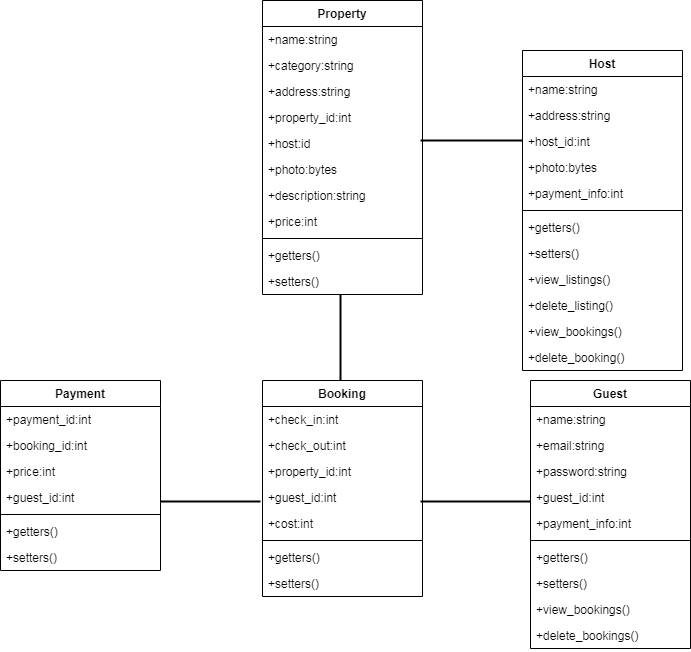

The diagram above was exported from draw.io. Its source (the exported page's mxGraphModel, read from the mxfile embedded in the PNG):
<mxGraphModel dx="827" dy="452" grid="1" gridSize="10" guides="1" tooltips="1" connect="1" arrows="1" fold="1" page="1" pageScale="1" pageWidth="827" pageHeight="1169" math="0" shadow="0">
  <root>
    <mxCell id="WIyWlLk6GJQsqaUBKTNV-0" />
    <mxCell id="WIyWlLk6GJQsqaUBKTNV-1" parent="WIyWlLk6GJQsqaUBKTNV-0" />
    <mxCell id="WjBaiBLGv-odunsBCy0u-0" value="Property" style="swimlane;fontStyle=1;align=center;verticalAlign=top;childLayout=stackLayout;horizontal=1;startSize=26;horizontalStack=0;resizeParent=1;resizeParentMax=0;resizeLast=0;collapsible=1;marginBottom=0;" parent="WIyWlLk6GJQsqaUBKTNV-1" vertex="1">
      <mxGeometry x="282" y="260" width="160" height="294" as="geometry" />
    </mxCell>
    <mxCell id="WjBaiBLGv-odunsBCy0u-1" value="+name:string&#10;" style="text;strokeColor=none;fillColor=none;align=left;verticalAlign=top;spacingLeft=4;spacingRight=4;overflow=hidden;rotatable=0;points=[[0,0.5],[1,0.5]];portConstraint=eastwest;" parent="WjBaiBLGv-odunsBCy0u-0" vertex="1">
      <mxGeometry y="26" width="160" height="26" as="geometry" />
    </mxCell>
    <mxCell id="WjBaiBLGv-odunsBCy0u-11" value="+category:string&#10;" style="text;strokeColor=none;fillColor=none;align=left;verticalAlign=top;spacingLeft=4;spacingRight=4;overflow=hidden;rotatable=0;points=[[0,0.5],[1,0.5]];portConstraint=eastwest;" parent="WjBaiBLGv-odunsBCy0u-0" vertex="1">
      <mxGeometry y="52" width="160" height="26" as="geometry" />
    </mxCell>
    <mxCell id="WjBaiBLGv-odunsBCy0u-10" value="+address:string" style="text;strokeColor=none;fillColor=none;align=left;verticalAlign=top;spacingLeft=4;spacingRight=4;overflow=hidden;rotatable=0;points=[[0,0.5],[1,0.5]];portConstraint=eastwest;" parent="WjBaiBLGv-odunsBCy0u-0" vertex="1">
      <mxGeometry y="78" width="160" height="26" as="geometry" />
    </mxCell>
    <mxCell id="WjBaiBLGv-odunsBCy0u-13" value="+property_id:int" style="text;strokeColor=none;fillColor=none;align=left;verticalAlign=top;spacingLeft=4;spacingRight=4;overflow=hidden;rotatable=0;points=[[0,0.5],[1,0.5]];portConstraint=eastwest;" parent="WjBaiBLGv-odunsBCy0u-0" vertex="1">
      <mxGeometry y="104" width="160" height="26" as="geometry" />
    </mxCell>
    <mxCell id="WjBaiBLGv-odunsBCy0u-74" value="+host:id" style="text;strokeColor=none;fillColor=none;align=left;verticalAlign=top;spacingLeft=4;spacingRight=4;overflow=hidden;rotatable=0;points=[[0,0.5],[1,0.5]];portConstraint=eastwest;" parent="WjBaiBLGv-odunsBCy0u-0" vertex="1">
      <mxGeometry y="130" width="160" height="26" as="geometry" />
    </mxCell>
    <mxCell id="WjBaiBLGv-odunsBCy0u-12" value="+photo:bytes" style="text;strokeColor=none;fillColor=none;align=left;verticalAlign=top;spacingLeft=4;spacingRight=4;overflow=hidden;rotatable=0;points=[[0,0.5],[1,0.5]];portConstraint=eastwest;" parent="WjBaiBLGv-odunsBCy0u-0" vertex="1">
      <mxGeometry y="156" width="160" height="26" as="geometry" />
    </mxCell>
    <mxCell id="WjBaiBLGv-odunsBCy0u-14" value="+description:string" style="text;strokeColor=none;fillColor=none;align=left;verticalAlign=top;spacingLeft=4;spacingRight=4;overflow=hidden;rotatable=0;points=[[0,0.5],[1,0.5]];portConstraint=eastwest;" parent="WjBaiBLGv-odunsBCy0u-0" vertex="1">
      <mxGeometry y="182" width="160" height="26" as="geometry" />
    </mxCell>
    <mxCell id="WjBaiBLGv-odunsBCy0u-15" value="+price:int" style="text;strokeColor=none;fillColor=none;align=left;verticalAlign=top;spacingLeft=4;spacingRight=4;overflow=hidden;rotatable=0;points=[[0,0.5],[1,0.5]];portConstraint=eastwest;" parent="WjBaiBLGv-odunsBCy0u-0" vertex="1">
      <mxGeometry y="208" width="160" height="26" as="geometry" />
    </mxCell>
    <mxCell id="WjBaiBLGv-odunsBCy0u-2" value="" style="line;strokeWidth=1;fillColor=none;align=left;verticalAlign=middle;spacingTop=-1;spacingLeft=3;spacingRight=3;rotatable=0;labelPosition=right;points=[];portConstraint=eastwest;" parent="WjBaiBLGv-odunsBCy0u-0" vertex="1">
      <mxGeometry y="234" width="160" height="8" as="geometry" />
    </mxCell>
    <mxCell id="WjBaiBLGv-odunsBCy0u-3" value="+getters()" style="text;strokeColor=none;fillColor=none;align=left;verticalAlign=top;spacingLeft=4;spacingRight=4;overflow=hidden;rotatable=0;points=[[0,0.5],[1,0.5]];portConstraint=eastwest;" parent="WjBaiBLGv-odunsBCy0u-0" vertex="1">
      <mxGeometry y="242" width="160" height="26" as="geometry" />
    </mxCell>
    <mxCell id="WjBaiBLGv-odunsBCy0u-26" value="+setters()" style="text;strokeColor=none;fillColor=none;align=left;verticalAlign=top;spacingLeft=4;spacingRight=4;overflow=hidden;rotatable=0;points=[[0,0.5],[1,0.5]];portConstraint=eastwest;" parent="WjBaiBLGv-odunsBCy0u-0" vertex="1">
      <mxGeometry y="268" width="160" height="26" as="geometry" />
    </mxCell>
    <mxCell id="WjBaiBLGv-odunsBCy0u-27" value="Host" style="swimlane;fontStyle=1;align=center;verticalAlign=top;childLayout=stackLayout;horizontal=1;startSize=26;horizontalStack=0;resizeParent=1;resizeParentMax=0;resizeLast=0;collapsible=1;marginBottom=0;" parent="WIyWlLk6GJQsqaUBKTNV-1" vertex="1">
      <mxGeometry x="542" y="310" width="160" height="320" as="geometry" />
    </mxCell>
    <mxCell id="WjBaiBLGv-odunsBCy0u-28" value="+name:string&#10;" style="text;strokeColor=none;fillColor=none;align=left;verticalAlign=top;spacingLeft=4;spacingRight=4;overflow=hidden;rotatable=0;points=[[0,0.5],[1,0.5]];portConstraint=eastwest;" parent="WjBaiBLGv-odunsBCy0u-27" vertex="1">
      <mxGeometry y="26" width="160" height="26" as="geometry" />
    </mxCell>
    <mxCell id="WjBaiBLGv-odunsBCy0u-30" value="+address:string" style="text;strokeColor=none;fillColor=none;align=left;verticalAlign=top;spacingLeft=4;spacingRight=4;overflow=hidden;rotatable=0;points=[[0,0.5],[1,0.5]];portConstraint=eastwest;" parent="WjBaiBLGv-odunsBCy0u-27" vertex="1">
      <mxGeometry y="52" width="160" height="26" as="geometry" />
    </mxCell>
    <mxCell id="WjBaiBLGv-odunsBCy0u-31" value="+host_id:int" style="text;strokeColor=none;fillColor=none;align=left;verticalAlign=top;spacingLeft=4;spacingRight=4;overflow=hidden;rotatable=0;points=[[0,0.5],[1,0.5]];portConstraint=eastwest;" parent="WjBaiBLGv-odunsBCy0u-27" vertex="1">
      <mxGeometry y="78" width="160" height="26" as="geometry" />
    </mxCell>
    <mxCell id="WjBaiBLGv-odunsBCy0u-32" value="+photo:bytes" style="text;strokeColor=none;fillColor=none;align=left;verticalAlign=top;spacingLeft=4;spacingRight=4;overflow=hidden;rotatable=0;points=[[0,0.5],[1,0.5]];portConstraint=eastwest;" parent="WjBaiBLGv-odunsBCy0u-27" vertex="1">
      <mxGeometry y="104" width="160" height="26" as="geometry" />
    </mxCell>
    <mxCell id="WjBaiBLGv-odunsBCy0u-34" value="+payment_info:int" style="text;strokeColor=none;fillColor=none;align=left;verticalAlign=top;spacingLeft=4;spacingRight=4;overflow=hidden;rotatable=0;points=[[0,0.5],[1,0.5]];portConstraint=eastwest;" parent="WjBaiBLGv-odunsBCy0u-27" vertex="1">
      <mxGeometry y="130" width="160" height="26" as="geometry" />
    </mxCell>
    <mxCell id="WjBaiBLGv-odunsBCy0u-35" value="" style="line;strokeWidth=1;fillColor=none;align=left;verticalAlign=middle;spacingTop=-1;spacingLeft=3;spacingRight=3;rotatable=0;labelPosition=right;points=[];portConstraint=eastwest;" parent="WjBaiBLGv-odunsBCy0u-27" vertex="1">
      <mxGeometry y="156" width="160" height="8" as="geometry" />
    </mxCell>
    <mxCell id="WjBaiBLGv-odunsBCy0u-36" value="+getters()" style="text;strokeColor=none;fillColor=none;align=left;verticalAlign=top;spacingLeft=4;spacingRight=4;overflow=hidden;rotatable=0;points=[[0,0.5],[1,0.5]];portConstraint=eastwest;" parent="WjBaiBLGv-odunsBCy0u-27" vertex="1">
      <mxGeometry y="164" width="160" height="26" as="geometry" />
    </mxCell>
    <mxCell id="WjBaiBLGv-odunsBCy0u-37" value="+setters()" style="text;strokeColor=none;fillColor=none;align=left;verticalAlign=top;spacingLeft=4;spacingRight=4;overflow=hidden;rotatable=0;points=[[0,0.5],[1,0.5]];portConstraint=eastwest;" parent="WjBaiBLGv-odunsBCy0u-27" vertex="1">
      <mxGeometry y="190" width="160" height="26" as="geometry" />
    </mxCell>
    <mxCell id="gx0UWHD1GpuyX6-kisfc-1" value="+view_listings()" style="text;strokeColor=none;fillColor=none;align=left;verticalAlign=top;spacingLeft=4;spacingRight=4;overflow=hidden;rotatable=0;points=[[0,0.5],[1,0.5]];portConstraint=eastwest;" vertex="1" parent="WjBaiBLGv-odunsBCy0u-27">
      <mxGeometry y="216" width="160" height="26" as="geometry" />
    </mxCell>
    <mxCell id="gx0UWHD1GpuyX6-kisfc-2" value="+delete_listing()" style="text;strokeColor=none;fillColor=none;align=left;verticalAlign=top;spacingLeft=4;spacingRight=4;overflow=hidden;rotatable=0;points=[[0,0.5],[1,0.5]];portConstraint=eastwest;" vertex="1" parent="WjBaiBLGv-odunsBCy0u-27">
      <mxGeometry y="242" width="160" height="26" as="geometry" />
    </mxCell>
    <mxCell id="gx0UWHD1GpuyX6-kisfc-3" value="+view_bookings()" style="text;strokeColor=none;fillColor=none;align=left;verticalAlign=top;spacingLeft=4;spacingRight=4;overflow=hidden;rotatable=0;points=[[0,0.5],[1,0.5]];portConstraint=eastwest;" vertex="1" parent="WjBaiBLGv-odunsBCy0u-27">
      <mxGeometry y="268" width="160" height="26" as="geometry" />
    </mxCell>
    <mxCell id="gx0UWHD1GpuyX6-kisfc-7" value="+delete_booking()" style="text;strokeColor=none;fillColor=none;align=left;verticalAlign=top;spacingLeft=4;spacingRight=4;overflow=hidden;rotatable=0;points=[[0,0.5],[1,0.5]];portConstraint=eastwest;" vertex="1" parent="WjBaiBLGv-odunsBCy0u-27">
      <mxGeometry y="294" width="160" height="26" as="geometry" />
    </mxCell>
    <mxCell id="WjBaiBLGv-odunsBCy0u-38" value="Booking" style="swimlane;fontStyle=1;align=center;verticalAlign=top;childLayout=stackLayout;horizontal=1;startSize=26;horizontalStack=0;resizeParent=1;resizeParentMax=0;resizeLast=0;collapsible=1;marginBottom=0;" parent="WIyWlLk6GJQsqaUBKTNV-1" vertex="1">
      <mxGeometry x="282" y="640" width="160" height="216" as="geometry" />
    </mxCell>
    <mxCell id="WjBaiBLGv-odunsBCy0u-39" value="+check_in:int" style="text;strokeColor=none;fillColor=none;align=left;verticalAlign=top;spacingLeft=4;spacingRight=4;overflow=hidden;rotatable=0;points=[[0,0.5],[1,0.5]];portConstraint=eastwest;" parent="WjBaiBLGv-odunsBCy0u-38" vertex="1">
      <mxGeometry y="26" width="160" height="26" as="geometry" />
    </mxCell>
    <mxCell id="WjBaiBLGv-odunsBCy0u-40" value="+check_out:int" style="text;strokeColor=none;fillColor=none;align=left;verticalAlign=top;spacingLeft=4;spacingRight=4;overflow=hidden;rotatable=0;points=[[0,0.5],[1,0.5]];portConstraint=eastwest;" parent="WjBaiBLGv-odunsBCy0u-38" vertex="1">
      <mxGeometry y="52" width="160" height="26" as="geometry" />
    </mxCell>
    <mxCell id="WjBaiBLGv-odunsBCy0u-42" value="+property_id:int" style="text;strokeColor=none;fillColor=none;align=left;verticalAlign=top;spacingLeft=4;spacingRight=4;overflow=hidden;rotatable=0;points=[[0,0.5],[1,0.5]];portConstraint=eastwest;" parent="WjBaiBLGv-odunsBCy0u-38" vertex="1">
      <mxGeometry y="78" width="160" height="26" as="geometry" />
    </mxCell>
    <mxCell id="WjBaiBLGv-odunsBCy0u-41" value="+guest_id:int" style="text;strokeColor=none;fillColor=none;align=left;verticalAlign=top;spacingLeft=4;spacingRight=4;overflow=hidden;rotatable=0;points=[[0,0.5],[1,0.5]];portConstraint=eastwest;" parent="WjBaiBLGv-odunsBCy0u-38" vertex="1">
      <mxGeometry y="104" width="160" height="26" as="geometry" />
    </mxCell>
    <mxCell id="WjBaiBLGv-odunsBCy0u-45" value="+cost:int" style="text;strokeColor=none;fillColor=none;align=left;verticalAlign=top;spacingLeft=4;spacingRight=4;overflow=hidden;rotatable=0;points=[[0,0.5],[1,0.5]];portConstraint=eastwest;" parent="WjBaiBLGv-odunsBCy0u-38" vertex="1">
      <mxGeometry y="130" width="160" height="26" as="geometry" />
    </mxCell>
    <mxCell id="WjBaiBLGv-odunsBCy0u-46" value="" style="line;strokeWidth=1;fillColor=none;align=left;verticalAlign=middle;spacingTop=-1;spacingLeft=3;spacingRight=3;rotatable=0;labelPosition=right;points=[];portConstraint=eastwest;" parent="WjBaiBLGv-odunsBCy0u-38" vertex="1">
      <mxGeometry y="156" width="160" height="8" as="geometry" />
    </mxCell>
    <mxCell id="WjBaiBLGv-odunsBCy0u-47" value="+getters()" style="text;strokeColor=none;fillColor=none;align=left;verticalAlign=top;spacingLeft=4;spacingRight=4;overflow=hidden;rotatable=0;points=[[0,0.5],[1,0.5]];portConstraint=eastwest;" parent="WjBaiBLGv-odunsBCy0u-38" vertex="1">
      <mxGeometry y="164" width="160" height="26" as="geometry" />
    </mxCell>
    <mxCell id="WjBaiBLGv-odunsBCy0u-48" value="+setters()" style="text;strokeColor=none;fillColor=none;align=left;verticalAlign=top;spacingLeft=4;spacingRight=4;overflow=hidden;rotatable=0;points=[[0,0.5],[1,0.5]];portConstraint=eastwest;" parent="WjBaiBLGv-odunsBCy0u-38" vertex="1">
      <mxGeometry y="190" width="160" height="26" as="geometry" />
    </mxCell>
    <mxCell id="WjBaiBLGv-odunsBCy0u-49" value="Guest&#10;" style="swimlane;fontStyle=1;align=center;verticalAlign=top;childLayout=stackLayout;horizontal=1;startSize=26;horizontalStack=0;resizeParent=1;resizeParentMax=0;resizeLast=0;collapsible=1;marginBottom=0;" parent="WIyWlLk6GJQsqaUBKTNV-1" vertex="1">
      <mxGeometry x="550" y="640" width="160" height="268" as="geometry" />
    </mxCell>
    <mxCell id="WjBaiBLGv-odunsBCy0u-50" value="+name:string&#10;" style="text;strokeColor=none;fillColor=none;align=left;verticalAlign=top;spacingLeft=4;spacingRight=4;overflow=hidden;rotatable=0;points=[[0,0.5],[1,0.5]];portConstraint=eastwest;" parent="WjBaiBLGv-odunsBCy0u-49" vertex="1">
      <mxGeometry y="26" width="160" height="26" as="geometry" />
    </mxCell>
    <mxCell id="WjBaiBLGv-odunsBCy0u-51" value="+email:string&#10;" style="text;strokeColor=none;fillColor=none;align=left;verticalAlign=top;spacingLeft=4;spacingRight=4;overflow=hidden;rotatable=0;points=[[0,0.5],[1,0.5]];portConstraint=eastwest;" parent="WjBaiBLGv-odunsBCy0u-49" vertex="1">
      <mxGeometry y="52" width="160" height="26" as="geometry" />
    </mxCell>
    <mxCell id="WjBaiBLGv-odunsBCy0u-60" value="+password:string" style="text;strokeColor=none;fillColor=none;align=left;verticalAlign=top;spacingLeft=4;spacingRight=4;overflow=hidden;rotatable=0;points=[[0,0.5],[1,0.5]];portConstraint=eastwest;" parent="WjBaiBLGv-odunsBCy0u-49" vertex="1">
      <mxGeometry y="78" width="160" height="26" as="geometry" />
    </mxCell>
    <mxCell id="WjBaiBLGv-odunsBCy0u-53" value="+guest_id:int" style="text;strokeColor=none;fillColor=none;align=left;verticalAlign=top;spacingLeft=4;spacingRight=4;overflow=hidden;rotatable=0;points=[[0,0.5],[1,0.5]];portConstraint=eastwest;" parent="WjBaiBLGv-odunsBCy0u-49" vertex="1">
      <mxGeometry y="104" width="160" height="26" as="geometry" />
    </mxCell>
    <mxCell id="WjBaiBLGv-odunsBCy0u-56" value="+payment_info:int" style="text;strokeColor=none;fillColor=none;align=left;verticalAlign=top;spacingLeft=4;spacingRight=4;overflow=hidden;rotatable=0;points=[[0,0.5],[1,0.5]];portConstraint=eastwest;" parent="WjBaiBLGv-odunsBCy0u-49" vertex="1">
      <mxGeometry y="130" width="160" height="26" as="geometry" />
    </mxCell>
    <mxCell id="WjBaiBLGv-odunsBCy0u-57" value="" style="line;strokeWidth=1;fillColor=none;align=left;verticalAlign=middle;spacingTop=-1;spacingLeft=3;spacingRight=3;rotatable=0;labelPosition=right;points=[];portConstraint=eastwest;" parent="WjBaiBLGv-odunsBCy0u-49" vertex="1">
      <mxGeometry y="156" width="160" height="8" as="geometry" />
    </mxCell>
    <mxCell id="WjBaiBLGv-odunsBCy0u-58" value="+getters()" style="text;strokeColor=none;fillColor=none;align=left;verticalAlign=top;spacingLeft=4;spacingRight=4;overflow=hidden;rotatable=0;points=[[0,0.5],[1,0.5]];portConstraint=eastwest;" parent="WjBaiBLGv-odunsBCy0u-49" vertex="1">
      <mxGeometry y="164" width="160" height="26" as="geometry" />
    </mxCell>
    <mxCell id="WjBaiBLGv-odunsBCy0u-59" value="+setters()" style="text;strokeColor=none;fillColor=none;align=left;verticalAlign=top;spacingLeft=4;spacingRight=4;overflow=hidden;rotatable=0;points=[[0,0.5],[1,0.5]];portConstraint=eastwest;" parent="WjBaiBLGv-odunsBCy0u-49" vertex="1">
      <mxGeometry y="190" width="160" height="26" as="geometry" />
    </mxCell>
    <mxCell id="gx0UWHD1GpuyX6-kisfc-5" value="+view_bookings()" style="text;strokeColor=none;fillColor=none;align=left;verticalAlign=top;spacingLeft=4;spacingRight=4;overflow=hidden;rotatable=0;points=[[0,0.5],[1,0.5]];portConstraint=eastwest;" vertex="1" parent="WjBaiBLGv-odunsBCy0u-49">
      <mxGeometry y="216" width="160" height="26" as="geometry" />
    </mxCell>
    <mxCell id="gx0UWHD1GpuyX6-kisfc-6" value="+delete_bookings()" style="text;strokeColor=none;fillColor=none;align=left;verticalAlign=top;spacingLeft=4;spacingRight=4;overflow=hidden;rotatable=0;points=[[0,0.5],[1,0.5]];portConstraint=eastwest;" vertex="1" parent="WjBaiBLGv-odunsBCy0u-49">
      <mxGeometry y="242" width="160" height="26" as="geometry" />
    </mxCell>
    <mxCell id="WjBaiBLGv-odunsBCy0u-61" value="Payment" style="swimlane;fontStyle=1;align=center;verticalAlign=top;childLayout=stackLayout;horizontal=1;startSize=26;horizontalStack=0;resizeParent=1;resizeParentMax=0;resizeLast=0;collapsible=1;marginBottom=0;" parent="WIyWlLk6GJQsqaUBKTNV-1" vertex="1">
      <mxGeometry x="20" y="640" width="160" height="190" as="geometry" />
    </mxCell>
    <mxCell id="WjBaiBLGv-odunsBCy0u-63" value="+payment_id:int" style="text;strokeColor=none;fillColor=none;align=left;verticalAlign=top;spacingLeft=4;spacingRight=4;overflow=hidden;rotatable=0;points=[[0,0.5],[1,0.5]];portConstraint=eastwest;" parent="WjBaiBLGv-odunsBCy0u-61" vertex="1">
      <mxGeometry y="26" width="160" height="26" as="geometry" />
    </mxCell>
    <mxCell id="WjBaiBLGv-odunsBCy0u-64" value="+booking_id:int" style="text;strokeColor=none;fillColor=none;align=left;verticalAlign=top;spacingLeft=4;spacingRight=4;overflow=hidden;rotatable=0;points=[[0,0.5],[1,0.5]];portConstraint=eastwest;" parent="WjBaiBLGv-odunsBCy0u-61" vertex="1">
      <mxGeometry y="52" width="160" height="26" as="geometry" />
    </mxCell>
    <mxCell id="WjBaiBLGv-odunsBCy0u-68" value="+price:int" style="text;strokeColor=none;fillColor=none;align=left;verticalAlign=top;spacingLeft=4;spacingRight=4;overflow=hidden;rotatable=0;points=[[0,0.5],[1,0.5]];portConstraint=eastwest;" parent="WjBaiBLGv-odunsBCy0u-61" vertex="1">
      <mxGeometry y="78" width="160" height="26" as="geometry" />
    </mxCell>
    <mxCell id="WjBaiBLGv-odunsBCy0u-62" value="+guest_id:int" style="text;strokeColor=none;fillColor=none;align=left;verticalAlign=top;spacingLeft=4;spacingRight=4;overflow=hidden;rotatable=0;points=[[0,0.5],[1,0.5]];portConstraint=eastwest;" parent="WjBaiBLGv-odunsBCy0u-61" vertex="1">
      <mxGeometry y="104" width="160" height="26" as="geometry" />
    </mxCell>
    <mxCell id="WjBaiBLGv-odunsBCy0u-69" value="" style="line;strokeWidth=1;fillColor=none;align=left;verticalAlign=middle;spacingTop=-1;spacingLeft=3;spacingRight=3;rotatable=0;labelPosition=right;points=[];portConstraint=eastwest;" parent="WjBaiBLGv-odunsBCy0u-61" vertex="1">
      <mxGeometry y="130" width="160" height="8" as="geometry" />
    </mxCell>
    <mxCell id="WjBaiBLGv-odunsBCy0u-70" value="+getters()" style="text;strokeColor=none;fillColor=none;align=left;verticalAlign=top;spacingLeft=4;spacingRight=4;overflow=hidden;rotatable=0;points=[[0,0.5],[1,0.5]];portConstraint=eastwest;" parent="WjBaiBLGv-odunsBCy0u-61" vertex="1">
      <mxGeometry y="138" width="160" height="26" as="geometry" />
    </mxCell>
    <mxCell id="WjBaiBLGv-odunsBCy0u-71" value="+setters()" style="text;strokeColor=none;fillColor=none;align=left;verticalAlign=top;spacingLeft=4;spacingRight=4;overflow=hidden;rotatable=0;points=[[0,0.5],[1,0.5]];portConstraint=eastwest;" parent="WjBaiBLGv-odunsBCy0u-61" vertex="1">
      <mxGeometry y="164" width="160" height="26" as="geometry" />
    </mxCell>
    <mxCell id="WjBaiBLGv-odunsBCy0u-73" value="" style="line;strokeWidth=2;html=1;" parent="WIyWlLk6GJQsqaUBKTNV-1" vertex="1">
      <mxGeometry x="440" y="395" width="102" height="10" as="geometry" />
    </mxCell>
    <mxCell id="WjBaiBLGv-odunsBCy0u-75" value="" style="line;strokeWidth=2;direction=south;html=1;" parent="WIyWlLk6GJQsqaUBKTNV-1" vertex="1">
      <mxGeometry x="355" y="554" width="10" height="86" as="geometry" />
    </mxCell>
    <mxCell id="WjBaiBLGv-odunsBCy0u-76" value="" style="line;strokeWidth=2;html=1;" parent="WIyWlLk6GJQsqaUBKTNV-1" vertex="1">
      <mxGeometry x="440" y="756" width="110" height="10" as="geometry" />
    </mxCell>
    <mxCell id="WjBaiBLGv-odunsBCy0u-77" value="" style="line;strokeWidth=2;html=1;" parent="WIyWlLk6GJQsqaUBKTNV-1" vertex="1">
      <mxGeometry x="180" y="756" width="100" height="10" as="geometry" />
    </mxCell>
  </root>
</mxGraphModel>